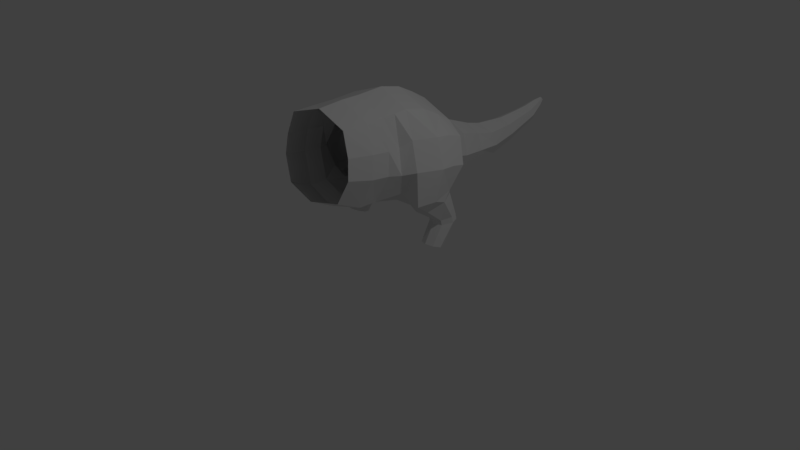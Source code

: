 # Source: dino_save_22blend.blend  (saved by Blender 2.78.0; exported with 4.5.12 LTS)
import bpy
from mathutils import Matrix  # noqa: F401  (used for matrix-valued properties, if any)

bpy.ops.wm.read_factory_settings(use_empty=True)
scene = bpy.context.scene
scene.name = 'Scene'

# ---- collections
col_collection_1 = bpy.data.collections.new('Collection 1'); scene.collection.children.link(col_collection_1)

# ---- world
world_world = bpy.data.worlds.new('World'); scene.world = world_world
world_world.color = (0.05088, 0.05088, 0.05088)
world_world.use_sun_shadow = False
world_world.sun_shadow_jitter_overblur = 0.0
world_world.cycles.sampling_method = 'MANUAL'

# ---- cameras
cam_camera = bpy.data.cameras.new('Camera')
cam_camera.clip_end = 100.0
cam_camera.lens = 35.0
cam_camera.sensor_width = 32.0
cam_camera.sensor_height = 18.0
cam_camera.ortho_scale = 7.314
cam_camera.dof.focus_distance = 0.0
cam_camera.dof.aperture_fstop = 128.0

# ---- lights
light_lamp = bpy.data.lights.new('Lamp', 'POINT')
light_lamp.transmission_factor = 0.0
light_lamp.cutoff_distance = 30.0
light_lamp.energy = 100.0
light_lamp.shadow_buffer_clip_start = 1.001
light_lamp.shadow_soft_size = 0.1
light_lamp.shadow_maximum_resolution = 0.006
light_lamp.use_absolute_resolution = True

# ---- meshes
me_cylinder_002 = bpy.data.meshes.new('Cylinder.002')
me_cylinder_002.from_pydata([(0.7066, 0.5684, 0.2156), (0.7067, 0.7919, 0.5448), (0.8049, 0.5298, 0.2285), (0.8114, 0.7486, 0.5427), (0.8456, 0.4365, 0.2595), (0.8548, 0.642, 0.5371), (0.8049, 0.3433, 0.2905), (0.8114, 0.4843, 0.5399), (0.7066, 0.3047, 0.3033), (0.7066, 0.4417, 0.5482), (0.6084, 0.3433, 0.2905), (0.6018, 0.4843, 0.5399), (0.5677, 0.4365, 0.2595), (0.5585, 0.6439, 0.5376), (0.6084, 0.5298, 0.2285), (0.6019, 0.7486, 0.5427), (0.7067, 0.7679, 0.6433), (0.8083, 0.7264, 0.6363), (0.8503, 0.6244, 0.6187), (0.8082, 0.4722, 0.6033), (0.7066, 0.4303, 0.6064), (0.605, 0.4722, 0.6033), (0.563, 0.6262, 0.6194), (0.605, 0.7264, 0.6363), (0.6858, 0.6655, 0.9717), (0.8205, 0.6052, 0.9457), (0.8766, 0.4561, 0.8819), (0.8216, 0.2282, 0.8005), (0.6875, 0.1617, 0.7877), (0.5528, 0.2271, 0.8012), (0.4964, 0.4569, 0.8844), (0.5516, 0.604, 0.9464), (0.6866, 0.6379, 1.016), (0.8462, 0.5745, 0.9976), (0.9123, 0.2778, 0.9546), (0.8462, 0.04026, 0.932), (0.618, -0.01505, 1.055), (0.4914, 0.04026, 0.9137), (0.4915, 0.4166, 0.8973), (0.527, 0.5745, 0.9976), (0.6523, 0.8793, 1.31), (0.8683, 0.7791, 1.278), (0.9362, 0.3643, 1.355), (0.8312, 0.03626, 1.369), (0.6947, -0.08188, 1.328), (0.4613, 0.8186, 0.91), (0.4613, 0.94, 1.71), (0.7067, 0.8874, 1.575), (0.7719, 0.4234, 1.697), (0.6711, 0.1088, 1.71), (0.5809, -0.01494, 1.622), (0.0, 2.473, 1.248), (0.0, 2.026, 1.277), (0.1525, 2.491, 1.18), (0.2144, 2.054, 1.187), (0.1902, 2.522, 1.047), (0.2648, 2.105, 1.012), (0.1203, 2.549, 0.9266), (0.1711, 2.15, 0.8529), (0.0, 2.554, 0.8891), (0.0, 2.161, 0.8038), (0.0, 2.798, 1.273), (0.114, 2.812, 1.219), (0.1438, 2.837, 1.114), (0.08866, 2.857, 1.019), (0.0, 2.862, 0.9899), (0.0, 3.005, 1.296), (0.09248, 3.024, 1.252), (0.1177, 3.06, 1.168), (0.0706, 3.093, 1.092), (0.0, 3.104, 1.069), (0.0, 3.223, 1.34), (0.05585, 3.235, 1.313), (0.0715, 3.257, 1.261), (0.04227, 3.278, 1.213), (0.0, 3.284, 1.199), (-0.05461, 3.27, 0.7026), (-0.07723, 3.267, 0.7571), (-0.05461, 3.264, 0.8116), (0.0, 3.223, 1.34), (0.05585, 3.235, 1.313), (0.0715, 3.257, 1.261), (0.04227, 3.278, 1.213), (0.0, 3.284, 1.199), (-0.05461, 3.27, 0.7026), (-0.07723, 3.267, 0.7571), (-0.05461, 3.264, 0.8116), (0.0, 3.346, 1.349), (0.02372, 3.352, 1.336), (0.03103, 3.362, 1.312), (0.01737, 3.372, 1.29), (0.0, 3.375, 1.283), (0.2143, 1.779, 1.249), (0.0, 1.79, 1.337), (0.3031, 1.751, 1.037), (0.2143, 1.722, 0.8243), (0.0, 1.711, 0.7363), (0.2718, 1.415, 1.362), (0.0, 1.43, 1.473), (0.3844, 1.379, 1.092), (0.2718, 1.343, 0.8229), (0.0, 1.328, 0.7113), (0.3218, 1.191, 1.486), (-3.922e-08, 1.209, 1.618), (0.455, 1.149, 1.167), (0.3218, 1.107, 0.8477), (-7.9e-08, 1.089, 0.7156), (0.4613, 0.94, 1.71), (-2.768e-08, 0.9651, 1.876), (0.6523, 0.8793, 1.31), (0.4613, 0.8186, 0.91), (-8.471e-08, 0.7935, 0.7443), (-0.4613, 0.94, 1.71), (0.4613, 0.94, 1.71), (-2.768e-08, 0.9651, 1.876), (-0.4613, 0.94, 1.71), (0.4613, 0.4967, 1.952), (-2.768e-08, 0.5219, 2.118), (0.4613, 0.2034, 2.015), (-0.00014, 0.2348, 2.179), (-2.768e-08, 0.7533, 2.001), (0.4613, 0.7282, 1.835), (0.8951, 0.5841, 1.326), (0.731, 0.6733, 1.65), (0.4613, 0.3982, 0.8941), (-8.471e-08, 0.3731, 0.7283), (0.4613, 0.0311, 0.91), (-8.471e-08, 0.00596, 0.7443), (0.4613, -0.2858, 0.984), (-8.471e-08, -0.3452, 0.872), (0.5965, -0.1918, 1.632), (-0.00014, 0.05512, 2.166), (0.628, -0.2276, 1.34), (0.4613, 0.94, 1.71), (0.6523, 0.8793, 1.31), (0.4613, 0.8186, 0.91), (0.4613, 0.02365, 2.002), (0.4613, -0.1561, 1.99), (-0.00014, -0.1246, 2.154), (0.4613, -0.4002, 1.987), (-0.00014, -0.3687, 2.151), (0.447, -0.7379, 1.983), (0.0, -0.7113, 2.122), (0.4613, -0.2858, 0.984), (-8.471e-08, -0.3452, 0.872), (0.5965, -0.1918, 1.632), (0.628, -0.2276, 1.34), (0.4613, -0.1561, 1.99), (0.4613, -0.5291, 0.984), (0.0, -0.5885, 0.872), (0.5965, -0.4351, 1.656), (0.6275, -0.4683, 1.366), (0.4613, -0.4002, 1.987), (0.4383, -0.8444, 1.12), (0.0, -0.8947, 1.025), (0.5527, -0.7648, 1.689), (0.5792, -0.7936, 1.431), (0.447, -0.7379, 1.983)], [(77, 85), (84, 76), (78, 86), (112, 115)], [(0, 1, 3, 2), (2, 3, 5, 4), (4, 5, 7, 6), (6, 7, 9, 8), (8, 9, 11, 10), (10, 11, 13, 12), (12, 13, 15, 14), (14, 15, 1, 0), (1, 15, 23, 16), (3, 1, 16, 17), (7, 5, 18, 19), (13, 11, 21, 22), (9, 7, 19, 20), (15, 13, 22, 23), (5, 3, 17, 18), (11, 9, 20, 21), (23, 22, 30, 31), (21, 20, 28, 29), (19, 18, 26, 27), (17, 16, 24, 25), (16, 23, 31, 24), (22, 21, 29, 30), (20, 19, 27, 28), (18, 17, 25, 26), (30, 29, 37, 38), (28, 27, 35, 36), (26, 25, 33, 34), (31, 30, 38, 39), (29, 28, 36, 37), (27, 26, 34, 35), (25, 24, 32, 33), (24, 31, 39, 32), (33, 32, 40, 41), (32, 39, 45, 40), (36, 35, 43, 44), (34, 33, 41, 122, 42), (36, 128, 126, 37), (35, 34, 42, 43), (43, 42, 48, 49), (41, 40, 46, 47), (44, 43, 49, 50), (42, 122, 123, 48), (51, 52, 54, 53), (53, 54, 56, 55), (55, 56, 58, 57), (57, 58, 60, 59), (53, 55, 63, 62), (51, 53, 62, 61), (55, 57, 64, 63), (57, 59, 65, 64), (63, 64, 69, 68), (61, 62, 67, 66), (64, 65, 70, 69), (62, 63, 68, 67), (68, 69, 74, 73), (66, 67, 72, 71), (69, 70, 75, 74), (67, 68, 73, 72), (79, 80, 88, 87), (74, 75, 83, 82), (72, 73, 81, 80), (73, 74, 82, 81), (71, 72, 80, 79), (82, 83, 91, 90), (80, 81, 89, 88), (81, 82, 90, 89), (94, 92, 97, 99), (60, 58, 95, 96), (56, 54, 92, 94), (54, 52, 93, 92), (58, 56, 94, 95), (95, 94, 99, 100), (92, 93, 98, 97), (96, 95, 100, 101), (101, 100, 105, 106), (99, 97, 102, 104), (100, 99, 104, 105), (97, 98, 103, 102), (102, 103, 108, 107), (104, 134, 135, 105), (50, 136, 137, 130), (102, 133, 134, 104), (107, 108, 114, 113), (121, 120, 117, 116), (116, 117, 119, 118), (113, 114, 120, 121), (123, 122, 41, 47), (47, 113, 121, 123), (121, 116, 48, 123), (48, 116, 118, 49), (111, 110, 124, 125), (105, 135, 111, 106), (125, 124, 126, 127), (127, 126, 128, 129), (38, 124, 110, 45, 39), (37, 126, 124, 38), (44, 50, 130, 132), (118, 119, 131, 136), (110, 109, 134, 135), (109, 107, 133, 134), (36, 44, 132, 128), (49, 118, 136, 50), (136, 131, 138, 137), (137, 138, 140, 139), (139, 140, 142, 141), (129, 128, 143, 144), (132, 130, 145, 146), (128, 132, 146, 143), (130, 137, 147, 145), (145, 147, 152, 150), (146, 145, 150, 151), (143, 146, 151, 148), (144, 143, 148, 149), (149, 148, 153, 154), (150, 152, 157, 155), (151, 150, 155, 156), (148, 151, 156, 153)])
me_cylinder_002.use_remesh_preserve_volume = False
me_cylinder_002.use_remesh_preserve_attributes = False
me_cylinder_002.use_mirror_vertex_groups = False
me_cylinder_002.update()

# ---- objects
ob_cylinder = bpy.data.objects.new('Cylinder', me_cylinder_002)
ob_lamp = bpy.data.objects.new('Lamp', light_lamp)
ob_camera = bpy.data.objects.new('Camera', cam_camera)

# ---- transforms, parenting, visibility, modifiers, constraints
ob_cylinder.location = (0.0, 0.0, 0.0)
ob_cylinder.lineart.crease_threshold = 0.0
_m = ob_cylinder.modifiers.new('Mirror', 'MIRROR')
_m.use_clip = True
ob_lamp.location = (4.076, 1.005, 5.904)
ob_lamp.rotation_euler = (0.6503, 0.05522, 1.866)
ob_lamp.lock_rotations_4d = False
ob_lamp.empty_display_type = 'ARROWS'
ob_lamp.color = (0.0, 0.0, 0.0, 0.0)
ob_lamp.lineart.crease_threshold = 0.0
ob_camera.location = (7.481, -6.508, 5.344)
ob_camera.rotation_euler = (1.109, 0.0, 0.8149)
ob_camera.lock_rotations_4d = False
ob_camera.empty_display_type = 'ARROWS'
ob_camera.color = (0.0, 0.0, 0.0, 0.0)
ob_camera.display_type = 'WIRE'
ob_camera.lineart.crease_threshold = 0.0

# ---- collection membership
col_collection_1.objects.link(ob_cylinder)
col_collection_1.objects.link(ob_lamp)
col_collection_1.objects.link(ob_camera)

# ---- scene / render settings (as saved in the file)
scene.camera = ob_camera
scene.frame_start = 1; scene.frame_end = 250; scene.frame_set(1)
scene.render.engine = 'BLENDER_EEVEE_NEXT'
scene.render.resolution_percentage = 50
scene.render.dither_intensity = 0.0
scene.cycles.use_denoising = False
scene.cycles.samples = 128
scene.cycles.sampling_pattern = 'TABULATED_SOBOL'
scene.cycles.light_sampling_threshold = 0.0
scene.cycles.use_adaptive_sampling = False
scene.cycles.use_light_tree = False
scene.cycles.blur_glossy = 0.0
scene.cycles.sample_clamp_indirect = 0.0
scene.view_settings.view_transform = 'Standard'
bpy.context.view_layer.update()
